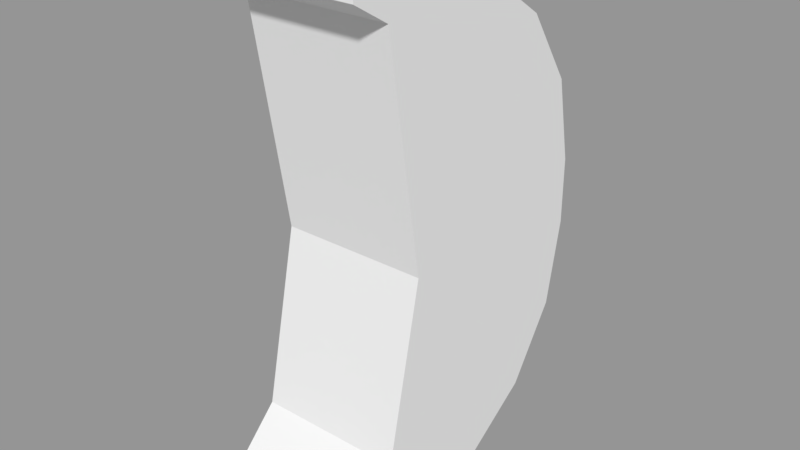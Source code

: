 # Source: Proto_bucket.blend  (saved by Blender 2.79.0; exported with 4.5.12 LTS)
import bpy
from mathutils import Matrix  # noqa: F401  (used for matrix-valued properties, if any)

bpy.ops.wm.read_factory_settings(use_empty=True)
scene = bpy.context.scene
scene.name = 'Scene'

# ---- collections
col_collection_1 = bpy.data.collections.new('Collection 1'); scene.collection.children.link(col_collection_1)

# ---- meshes
me_plane_004 = bpy.data.meshes.new('Plane.004')
me_plane_004.from_pydata([(2.0, 0.0, -0.5), (2.0, 2.0, -0.5), (2.0, 1.0, 1.7), (2.0, -0.25, -0.433), (2.0, -0.433, -0.25), (2.0, -0.5, 1.55e-06), (2.0, -0.433, 0.25), (2.0, 0.0, 13.1), (2.0, 1.0, 12.5), (2.0, 0.0, 13.3), (2.0, 2.0, 13.3), (2.0, 4.296, 12.84), (2.0, 6.243, 11.54), (2.0, 7.543, 9.596), (2.0, 8.0, 7.3), (2.0, 8.0, 5.5), (2.0, 7.543, 3.204), (2.0, 6.243, 1.257), (2.0, 4.296, -0.04326), (2.2, 0.0, -0.4), (2.2, -0.2, -0.3464), (2.2, -0.3464, -0.2), (2.2, -0.4, 1.55e-06), (2.2, -0.3464, 0.2), (2.2, -0.2, 0.3464), (2.2, 0.0, 0.4), (2.2, 0.2, 0.3464), (2.2, 0.3464, 0.2), (2.2, 0.4, 1.55e-06), (2.2, 0.3464, -0.2), (2.2, 0.2, -0.3464), (-2.2, 0.0, -0.4), (-2.2, -0.2, -0.3464), (-2.2, -0.3464, -0.2), (-2.2, -0.4, 1.55e-06), (-2.2, -0.3464, 0.2), (-2.2, -0.2, 0.3464), (-2.2, 0.0, 0.4), (-2.2, 0.2, 0.3464), (-2.2, 0.3464, 0.2), (-2.2, 0.4, 1.55e-06), (-2.2, 0.3464, -0.2), (-2.2, 0.2, -0.3464), (-2.0, 0.0, -0.5), (-2.0, 2.0, -0.5), (-2.0, 1.0, 1.7), (-2.0, -0.25, -0.433), (-2.0, -0.433, -0.25), (-2.0, -0.5, 1.55e-06), (-2.0, -0.433, 0.25), (-2.0, 0.0, 13.1), (-2.0, 1.0, 12.5), (-2.0, 0.0, 13.3), (-2.0, 2.0, 13.3), (-2.0, 4.296, 12.84), (-2.0, 6.243, 11.54), (-2.0, 7.543, 9.596), (-2.0, 8.0, 7.3), (-2.0, 8.0, 5.5), (-2.0, 7.543, 3.204), (-2.0, 6.243, 1.257), (-2.0, 4.296, -0.04326), (2.0, 2.0, 6.4), (-2.0, 2.0, 6.4)], [], [(29, 28, 19, 30), (26, 25, 28, 27), (23, 22, 25, 24), (20, 19, 22, 21), (28, 25, 22, 19), (41, 42, 31, 40), (38, 39, 40, 37), (35, 36, 37, 34), (32, 33, 34, 31), (40, 31, 34, 37), (30, 42, 41, 29), (19, 20, 32, 31), (26, 27, 39, 38), (23, 24, 36, 35), (19, 31, 42, 30), (20, 21, 33, 32), (27, 28, 40, 39), (24, 25, 37, 36), (21, 22, 34, 33), (29, 41, 40, 28), (25, 26, 38, 37), (22, 23, 35, 34), (5, 6, 49, 48), (13, 56, 55, 12), (45, 2, 62, 63), (14, 57, 56, 13), (2, 45, 49, 6), (15, 58, 57, 14), (7, 50, 51, 8), (1, 0, 43, 44), (16, 59, 58, 15), (9, 52, 50, 7), (0, 3, 46, 43), (17, 60, 59, 16), (10, 53, 52, 9), (3, 4, 47, 46), (18, 61, 60, 17), (11, 54, 53, 10), (4, 5, 48, 47), (1, 44, 61, 18), (12, 55, 54, 11), (0, 5, 4, 3), (1, 6, 5, 0), (2, 6, 1, 18), (43, 46, 47, 48), (44, 43, 48, 49), (45, 61, 44, 49), (17, 16, 2, 18), (7, 8, 10, 9), (50, 52, 53, 51), (53, 54, 55, 51), (10, 8, 12, 11), (13, 12, 8, 62), (62, 2, 16, 15), (14, 13, 62, 15), (51, 63, 62, 8), (60, 61, 45, 59), (59, 45, 63, 58), (56, 57, 58, 63), (56, 63, 51, 55)])
me_plane_004.use_remesh_preserve_volume = False
me_plane_004.use_remesh_preserve_attributes = False
me_plane_004.use_mirror_vertex_groups = False
me_plane_004.update()

# ---- objects
ob_bucket = bpy.data.objects.new('Bucket', me_plane_004)

# ---- transforms, parenting, visibility, modifiers, constraints
ob_bucket.location = (0.0, 0.0, 0.0)
ob_bucket.lineart.crease_threshold = 0.0

# ---- collection membership
col_collection_1.objects.link(ob_bucket)

# ---- scene / render settings (as saved in the file)
scene.frame_start = 1; scene.frame_end = 250; scene.frame_set(1)
scene.render.engine = 'BLENDER_EEVEE_NEXT'
scene.render.resolution_percentage = 50
scene.render.dither_intensity = 0.0
scene.cycles.use_denoising = False
scene.cycles.samples = 128
scene.cycles.sampling_pattern = 'TABULATED_SOBOL'
scene.cycles.use_adaptive_sampling = False
scene.cycles.use_light_tree = False
scene.cycles.blur_glossy = 0.0
scene.cycles.sample_clamp_indirect = 0.0
scene.view_settings.view_transform = 'Standard'
bpy.context.view_layer.update()

# ---- added for rendering (the .blend has no active camera and no usable light): camera, sun + grey world if the file has none
cam_auto = bpy.data.cameras.new('AutoCamera')
cam_auto.lens = 50.0
cam_auto.sensor_width = 36.0
cam_auto.clip_end = 1000.0
ob_auto_camera = bpy.data.objects.new('AutoCamera', cam_auto)
scene.collection.objects.link(ob_auto_camera)
ob_auto_camera.location = (15.5385, -14.8963, 18.8308)
ob_auto_camera.rotation_euler = (1.09748, -7.21219e-08, 0.694738)
scene.camera = ob_auto_camera
light_auto_sun = bpy.data.lights.new('AutoSun', 'SUN')
light_auto_sun.energy = 3.0
light_auto_sun.angle = 0.0523599
ob_auto_sun = bpy.data.objects.new('AutoSun', light_auto_sun)
scene.collection.objects.link(ob_auto_sun)
ob_auto_sun.rotation_euler = (0.872665, 0.174533, 0.523599)
if scene.world is None:
    world_auto = bpy.data.worlds.new('AutoWorld')
    world_auto.color = (0.3, 0.3, 0.3)
    scene.world = world_auto
bpy.context.view_layer.update()
